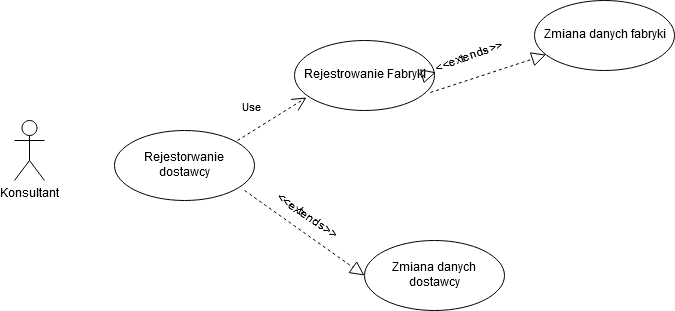

The diagram above was exported from draw.io. Its source (the exported page's mxGraphModel, read from the mxfile embedded in the PNG):
<mxGraphModel dx="768" dy="721" grid="1" gridSize="10" guides="1" tooltips="1" connect="1" arrows="1" fold="1" page="1" pageScale="1" pageWidth="827" pageHeight="1169" math="0" shadow="0">
  <root>
    <mxCell id="0" />
    <mxCell id="1" parent="0" />
    <mxCell id="EfMl39gc1AeHswouPI5L-1" value="&lt;div&gt;Konsultant&lt;/div&gt;&lt;div&gt;&lt;br&gt;&lt;/div&gt;" style="shape=umlActor;verticalLabelPosition=bottom;labelBackgroundColor=#ffffff;verticalAlign=top;html=1;" parent="1" vertex="1">
      <mxGeometry x="110" y="130" width="30" height="60" as="geometry" />
    </mxCell>
    <mxCell id="EfMl39gc1AeHswouPI5L-2" value="&lt;div&gt;Rejestorwanie &lt;br&gt;&lt;/div&gt;&lt;div&gt;dostawcy&lt;/div&gt;" style="ellipse;whiteSpace=wrap;html=1;" parent="1" vertex="1">
      <mxGeometry x="210" y="140" width="140" height="70" as="geometry" />
    </mxCell>
    <mxCell id="EfMl39gc1AeHswouPI5L-3" value="&lt;div&gt;Rejestrowanie Fabryki&lt;/div&gt;" style="ellipse;whiteSpace=wrap;html=1;" parent="1" vertex="1">
      <mxGeometry x="390" y="50" width="140" height="70" as="geometry" />
    </mxCell>
    <mxCell id="EfMl39gc1AeHswouPI5L-4" value="Use" style="endArrow=open;endSize=12;dashed=1;html=1;entryX=0.086;entryY=0.814;entryDx=0;entryDy=0;entryPerimeter=0;" parent="1" target="EfMl39gc1AeHswouPI5L-3" edge="1">
      <mxGeometry x="-0.2875" y="20" width="160" relative="1" as="geometry">
        <mxPoint x="333" y="150" as="sourcePoint" />
        <mxPoint x="493" y="150" as="targetPoint" />
        <mxPoint as="offset" />
      </mxGeometry>
    </mxCell>
    <mxCell id="EfMl39gc1AeHswouPI5L-8" value="&lt;div&gt;Zmiana danych dostawcy&lt;/div&gt;" style="ellipse;whiteSpace=wrap;html=1;" parent="1" vertex="1">
      <mxGeometry x="460" y="250" width="140" height="70" as="geometry" />
    </mxCell>
    <mxCell id="EfMl39gc1AeHswouPI5L-9" value="&lt;div&gt;Zmiana danych fabryki&lt;/div&gt;" style="ellipse;whiteSpace=wrap;html=1;" parent="1" vertex="1">
      <mxGeometry x="630" y="10" width="140" height="70" as="geometry" />
    </mxCell>
    <mxCell id="EfMl39gc1AeHswouPI5L-10" value="" style="endArrow=block;dashed=1;endFill=0;endSize=12;html=1;entryX=0;entryY=0.5;entryDx=0;entryDy=0;exitX=0.929;exitY=0.857;exitDx=0;exitDy=0;exitPerimeter=0;" parent="1" source="EfMl39gc1AeHswouPI5L-2" target="EfMl39gc1AeHswouPI5L-8" edge="1">
      <mxGeometry width="160" relative="1" as="geometry">
        <mxPoint x="250" y="270" as="sourcePoint" />
        <mxPoint x="410" y="270" as="targetPoint" />
      </mxGeometry>
    </mxCell>
    <mxCell id="EfMl39gc1AeHswouPI5L-14" value="&lt;div&gt;&amp;lt;&amp;lt;extends&amp;gt;&amp;gt;&lt;/div&gt;&lt;div&gt;&lt;br&gt;&lt;/div&gt;" style="text;html=1;resizable=0;points=[];autosize=1;align=left;verticalAlign=top;spacingTop=-4;rotation=35;" parent="1" vertex="1">
      <mxGeometry x="360" y="220" width="90" height="30" as="geometry" />
    </mxCell>
    <mxCell id="EfMl39gc1AeHswouPI5L-15" value="&lt;div&gt;&amp;lt;&amp;lt;extends&amp;gt;&amp;gt;&lt;/div&gt;&lt;div&gt;&lt;br&gt;&lt;/div&gt;" style="text;html=1;resizable=0;points=[];autosize=1;align=left;verticalAlign=top;spacingTop=-4;rotation=-20;" parent="1" vertex="1">
      <mxGeometry x="530" y="55" width="90" height="30" as="geometry" />
    </mxCell>
    <mxCell id="EfMl39gc1AeHswouPI5L-16" value="" style="endArrow=block;dashed=1;endFill=0;endSize=12;html=1;exitX=0.929;exitY=0.857;exitDx=0;exitDy=0;exitPerimeter=0;" parent="1" target="EfMl39gc1AeHswouPI5L-15" edge="1">
      <mxGeometry width="160" relative="1" as="geometry">
        <mxPoint x="520.06" y="84.99000000000001" as="sourcePoint" />
        <mxPoint x="635.8279157776301" y="58.981627288672826" as="targetPoint" />
      </mxGeometry>
    </mxCell>
    <mxCell id="EfMl39gc1AeHswouPI5L-11" value="" style="endArrow=block;dashed=1;endFill=0;endSize=12;html=1;exitX=0.971;exitY=0.743;exitDx=0;exitDy=0;exitPerimeter=0;" parent="1" source="EfMl39gc1AeHswouPI5L-3" target="EfMl39gc1AeHswouPI5L-9" edge="1">
      <mxGeometry width="160" relative="1" as="geometry">
        <mxPoint x="520.06" y="84.99000000000001" as="sourcePoint" />
        <mxPoint x="640" y="170" as="targetPoint" />
        <Array as="points" />
      </mxGeometry>
    </mxCell>
  </root>
</mxGraphModel>